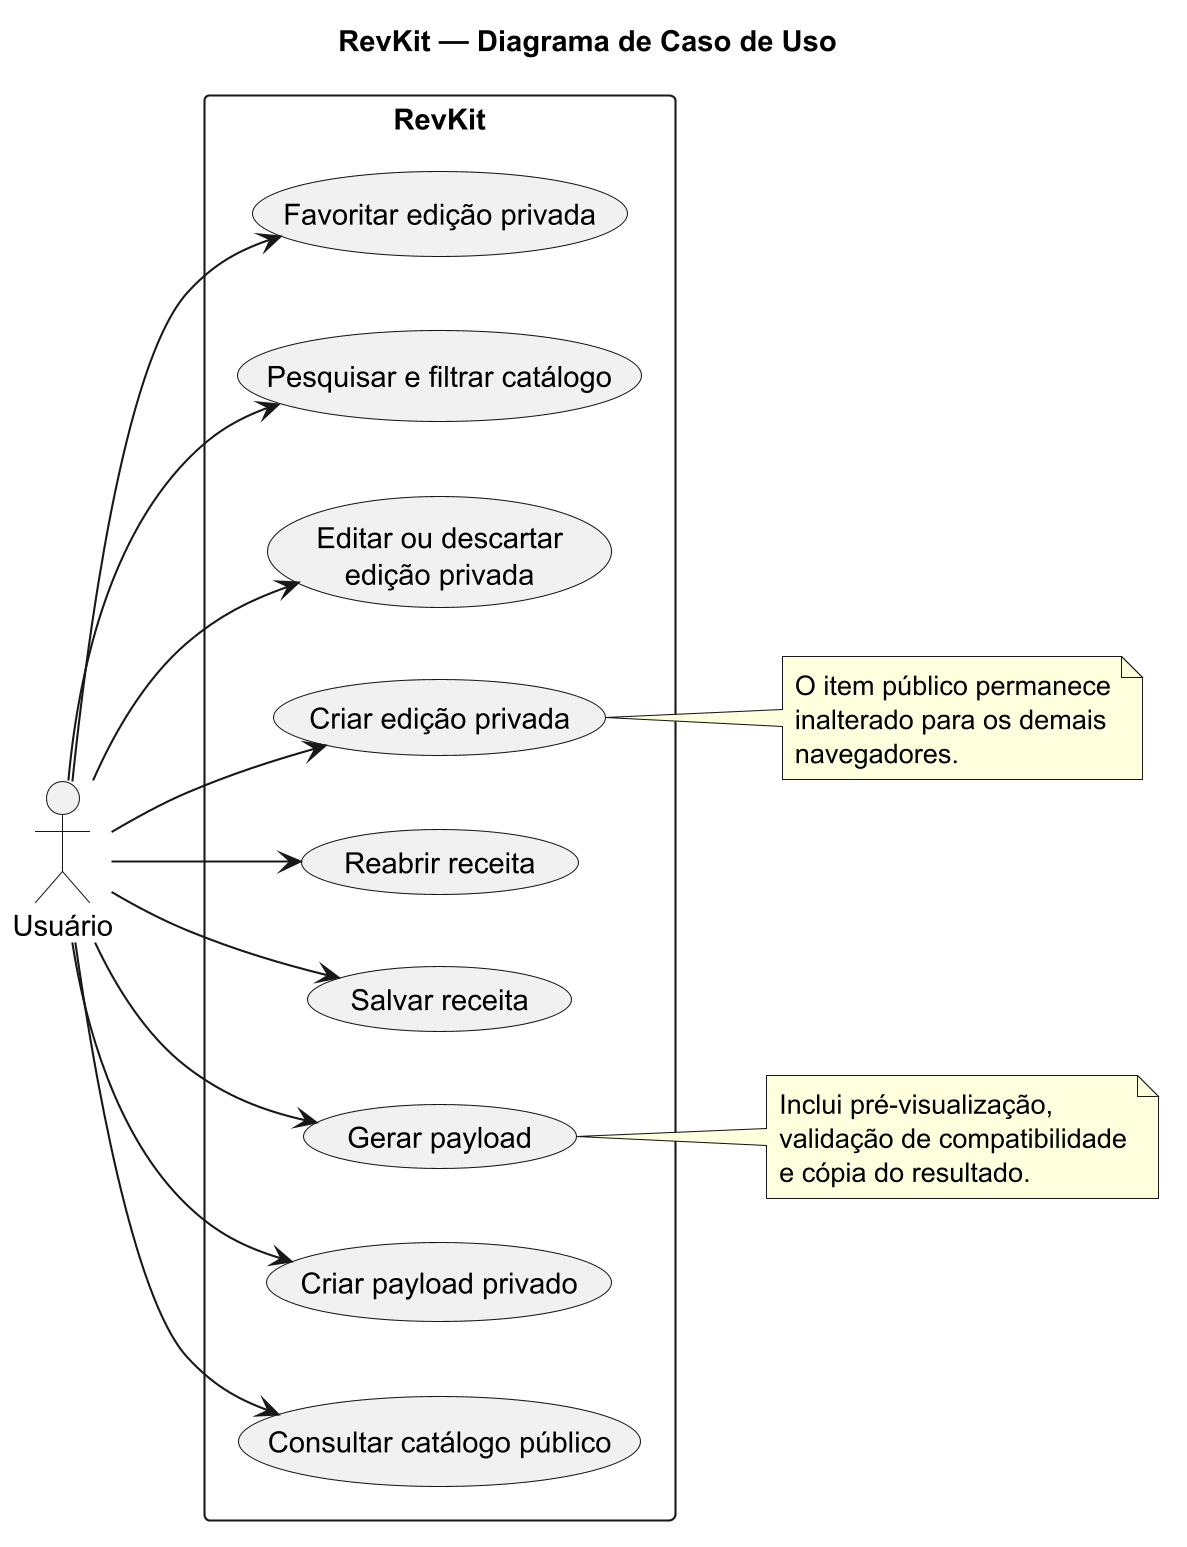

The diagram above was rendered by PlantUML. Its source (embedded in the PNG):
@startuml
skinparamlocked dpi 200
title RevKit — Diagrama de Caso de Uso
left to right direction
skinparam packageStyle rectangle

actor "Usuário" as usuario

rectangle "RevKit" {
  usecase "Favoritar edição privada" as UC9
  usecase "Pesquisar e filtrar catálogo" as UC8
  usecase "Editar ou descartar\nedição privada" as UC7
  usecase "Criar edição privada" as UC6
  usecase "Reabrir receita" as UC5
  usecase "Salvar receita" as UC4
  usecase "Gerar payload" as UC3
  usecase "Criar payload privado" as UC2
  usecase "Consultar catálogo público" as UC1
}

usuario --> UC1
usuario --> UC2
usuario --> UC3
usuario --> UC4
usuario --> UC5
usuario --> UC6
usuario --> UC7
usuario --> UC8
usuario --> UC9

note right of UC3
  Inclui pré-visualização,
  validação de compatibilidade
  e cópia do resultado.
end note

note right of UC6
  O item público permanece
  inalterado para os demais
  navegadores.
end note

@enduml